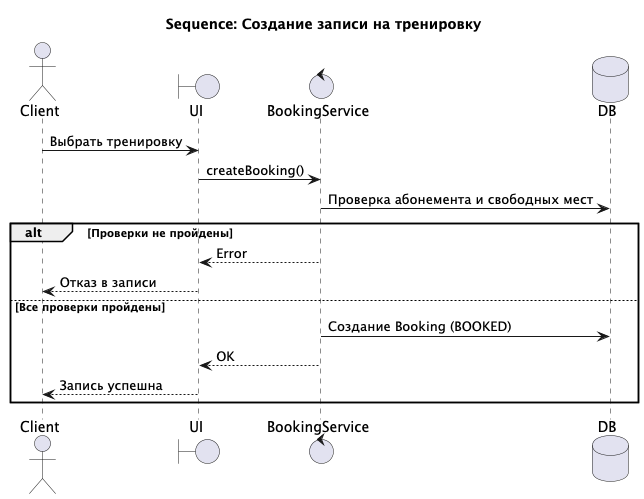

The diagram above was rendered by PlantUML. Its source (embedded in the PNG):
@startuml
title Sequence: Создание записи на тренировку

actor Client
boundary UI
control BookingService
database DB

Client -> UI : Выбрать тренировку
UI -> BookingService : createBooking()

BookingService -> DB : Проверка абонемента и свободных мест

alt Проверки не пройдены
  BookingService --> UI : Error
  UI --> Client : Отказ в записи
else Все проверки пройдены
  BookingService -> DB : Создание Booking (BOOKED)
  BookingService --> UI : OK
  UI --> Client : Запись успешна
end

@enduml